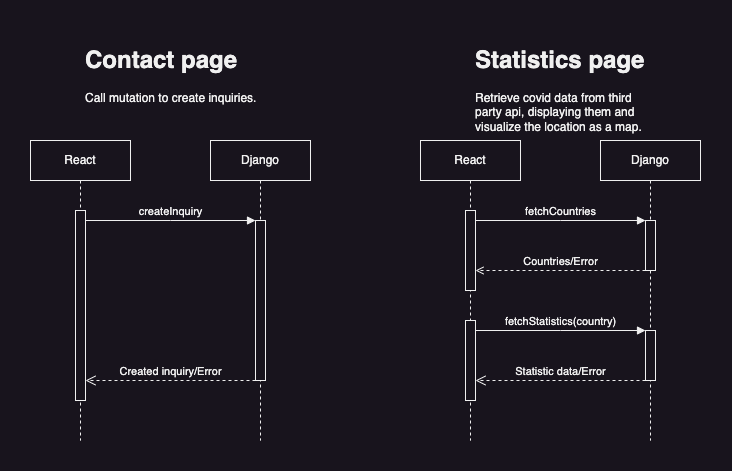

The diagram above was exported from draw.io. Its source (the exported page's mxGraphModel, read from the mxfile embedded in the PNG):
<mxGraphModel dx="1481" dy="763" grid="1" gridSize="10" guides="1" tooltips="1" connect="1" arrows="1" fold="1" page="1" pageScale="1" pageWidth="850" pageHeight="560" math="0" shadow="0">
  <root>
    <mxCell id="0" />
    <mxCell id="1" parent="0" />
    <mxCell id="aM9ryv3xv72pqoxQDRHE-1" value="React" style="shape=umlLifeline;perimeter=lifelinePerimeter;whiteSpace=wrap;html=1;container=0;dropTarget=0;collapsible=0;recursiveResize=0;outlineConnect=0;portConstraint=eastwest;newEdgeStyle={&quot;edgeStyle&quot;:&quot;elbowEdgeStyle&quot;,&quot;elbow&quot;:&quot;vertical&quot;,&quot;curved&quot;:0,&quot;rounded&quot;:0};" parent="1" vertex="1">
      <mxGeometry x="90" y="180" width="100" height="300" as="geometry" />
    </mxCell>
    <mxCell id="aM9ryv3xv72pqoxQDRHE-2" value="" style="html=1;points=[];perimeter=orthogonalPerimeter;outlineConnect=0;targetShapes=umlLifeline;portConstraint=eastwest;newEdgeStyle={&quot;edgeStyle&quot;:&quot;elbowEdgeStyle&quot;,&quot;elbow&quot;:&quot;vertical&quot;,&quot;curved&quot;:0,&quot;rounded&quot;:0};" parent="aM9ryv3xv72pqoxQDRHE-1" vertex="1">
      <mxGeometry x="45" y="70" width="10" height="190" as="geometry" />
    </mxCell>
    <mxCell id="aM9ryv3xv72pqoxQDRHE-5" value="Django" style="shape=umlLifeline;perimeter=lifelinePerimeter;whiteSpace=wrap;html=1;container=0;dropTarget=0;collapsible=0;recursiveResize=0;outlineConnect=0;portConstraint=eastwest;newEdgeStyle={&quot;edgeStyle&quot;:&quot;elbowEdgeStyle&quot;,&quot;elbow&quot;:&quot;vertical&quot;,&quot;curved&quot;:0,&quot;rounded&quot;:0};" parent="1" vertex="1">
      <mxGeometry x="270" y="180" width="100" height="300" as="geometry" />
    </mxCell>
    <mxCell id="aM9ryv3xv72pqoxQDRHE-6" value="" style="html=1;points=[];perimeter=orthogonalPerimeter;outlineConnect=0;targetShapes=umlLifeline;portConstraint=eastwest;newEdgeStyle={&quot;edgeStyle&quot;:&quot;elbowEdgeStyle&quot;,&quot;elbow&quot;:&quot;vertical&quot;,&quot;curved&quot;:0,&quot;rounded&quot;:0};" parent="aM9ryv3xv72pqoxQDRHE-5" vertex="1">
      <mxGeometry x="45" y="80" width="10" height="160" as="geometry" />
    </mxCell>
    <mxCell id="aM9ryv3xv72pqoxQDRHE-7" value="createInquiry" style="html=1;verticalAlign=bottom;endArrow=block;edgeStyle=elbowEdgeStyle;elbow=vertical;curved=0;rounded=0;" parent="1" source="aM9ryv3xv72pqoxQDRHE-2" target="aM9ryv3xv72pqoxQDRHE-6" edge="1">
      <mxGeometry relative="1" as="geometry">
        <mxPoint x="245" y="270" as="sourcePoint" />
        <Array as="points">
          <mxPoint x="230" y="260" />
        </Array>
      </mxGeometry>
    </mxCell>
    <mxCell id="aM9ryv3xv72pqoxQDRHE-8" value="Created inquiry/Error" style="html=1;verticalAlign=bottom;endArrow=open;endSize=8;edgeStyle=elbowEdgeStyle;elbow=vertical;curved=0;rounded=0;dashed=1;" parent="1" source="aM9ryv3xv72pqoxQDRHE-6" target="aM9ryv3xv72pqoxQDRHE-2" edge="1">
      <mxGeometry relative="1" as="geometry">
        <mxPoint x="245" y="345" as="targetPoint" />
        <Array as="points">
          <mxPoint x="240" y="420" />
        </Array>
      </mxGeometry>
    </mxCell>
    <mxCell id="UC8BgkrlTZHExs4T3Ann-20" value="React" style="shape=umlLifeline;perimeter=lifelinePerimeter;whiteSpace=wrap;html=1;container=0;dropTarget=0;collapsible=0;recursiveResize=0;outlineConnect=0;portConstraint=eastwest;newEdgeStyle={&quot;edgeStyle&quot;:&quot;elbowEdgeStyle&quot;,&quot;elbow&quot;:&quot;vertical&quot;,&quot;curved&quot;:0,&quot;rounded&quot;:0};" vertex="1" parent="1">
      <mxGeometry x="480" y="180" width="100" height="300" as="geometry" />
    </mxCell>
    <mxCell id="UC8BgkrlTZHExs4T3Ann-21" value="" style="html=1;points=[];perimeter=orthogonalPerimeter;outlineConnect=0;targetShapes=umlLifeline;portConstraint=eastwest;newEdgeStyle={&quot;edgeStyle&quot;:&quot;elbowEdgeStyle&quot;,&quot;elbow&quot;:&quot;vertical&quot;,&quot;curved&quot;:0,&quot;rounded&quot;:0};" vertex="1" parent="UC8BgkrlTZHExs4T3Ann-20">
      <mxGeometry x="45" y="70" width="10" height="80" as="geometry" />
    </mxCell>
    <mxCell id="UC8BgkrlTZHExs4T3Ann-28" value="" style="html=1;points=[];perimeter=orthogonalPerimeter;outlineConnect=0;targetShapes=umlLifeline;portConstraint=eastwest;newEdgeStyle={&quot;edgeStyle&quot;:&quot;elbowEdgeStyle&quot;,&quot;elbow&quot;:&quot;vertical&quot;,&quot;curved&quot;:0,&quot;rounded&quot;:0};" vertex="1" parent="UC8BgkrlTZHExs4T3Ann-20">
      <mxGeometry x="45" y="180" width="10" height="80" as="geometry" />
    </mxCell>
    <mxCell id="UC8BgkrlTZHExs4T3Ann-22" value="Django" style="shape=umlLifeline;perimeter=lifelinePerimeter;whiteSpace=wrap;html=1;container=0;dropTarget=0;collapsible=0;recursiveResize=0;outlineConnect=0;portConstraint=eastwest;newEdgeStyle={&quot;edgeStyle&quot;:&quot;elbowEdgeStyle&quot;,&quot;elbow&quot;:&quot;vertical&quot;,&quot;curved&quot;:0,&quot;rounded&quot;:0};" vertex="1" parent="1">
      <mxGeometry x="660" y="180" width="100" height="300" as="geometry" />
    </mxCell>
    <mxCell id="UC8BgkrlTZHExs4T3Ann-23" value="" style="html=1;points=[];perimeter=orthogonalPerimeter;outlineConnect=0;targetShapes=umlLifeline;portConstraint=eastwest;newEdgeStyle={&quot;edgeStyle&quot;:&quot;elbowEdgeStyle&quot;,&quot;elbow&quot;:&quot;vertical&quot;,&quot;curved&quot;:0,&quot;rounded&quot;:0};" vertex="1" parent="UC8BgkrlTZHExs4T3Ann-22">
      <mxGeometry x="45" y="80" width="10" height="50" as="geometry" />
    </mxCell>
    <mxCell id="UC8BgkrlTZHExs4T3Ann-29" value="" style="html=1;points=[];perimeter=orthogonalPerimeter;outlineConnect=0;targetShapes=umlLifeline;portConstraint=eastwest;newEdgeStyle={&quot;edgeStyle&quot;:&quot;elbowEdgeStyle&quot;,&quot;elbow&quot;:&quot;vertical&quot;,&quot;curved&quot;:0,&quot;rounded&quot;:0};" vertex="1" parent="UC8BgkrlTZHExs4T3Ann-22">
      <mxGeometry x="45" y="190" width="10" height="50" as="geometry" />
    </mxCell>
    <mxCell id="UC8BgkrlTZHExs4T3Ann-24" value="fetchCountries" style="html=1;verticalAlign=bottom;endArrow=block;edgeStyle=elbowEdgeStyle;elbow=vertical;curved=0;rounded=0;" edge="1" source="UC8BgkrlTZHExs4T3Ann-21" target="UC8BgkrlTZHExs4T3Ann-23" parent="1">
      <mxGeometry relative="1" as="geometry">
        <mxPoint x="635" y="270" as="sourcePoint" />
        <Array as="points">
          <mxPoint x="620" y="260" />
        </Array>
      </mxGeometry>
    </mxCell>
    <mxCell id="UC8BgkrlTZHExs4T3Ann-25" value="Countries/Error" style="html=1;verticalAlign=bottom;endArrow=open;edgeStyle=elbowEdgeStyle;elbow=vertical;curved=0;rounded=0;endFill=0;dashed=1;" edge="1" parent="1">
      <mxGeometry relative="1" as="geometry">
        <mxPoint x="534.9999999999998" y="310" as="targetPoint" />
        <Array as="points">
          <mxPoint x="630" y="310" />
        </Array>
        <mxPoint x="705" y="310" as="sourcePoint" />
      </mxGeometry>
    </mxCell>
    <mxCell id="UC8BgkrlTZHExs4T3Ann-26" value="&lt;h1&gt;Contact page&lt;/h1&gt;&lt;p&gt;Call mutation to create inquiries.&lt;/p&gt;" style="text;html=1;strokeColor=none;fillColor=none;spacing=5;spacingTop=-20;whiteSpace=wrap;overflow=hidden;rounded=0;" vertex="1" parent="1">
      <mxGeometry x="140" y="80" width="180" height="100" as="geometry" />
    </mxCell>
    <mxCell id="UC8BgkrlTZHExs4T3Ann-27" value="&lt;h1&gt;Statistics page&lt;/h1&gt;&lt;p&gt;Retrieve covid data from third party api, displaying them and visualize the location as a map.&lt;/p&gt;" style="text;html=1;strokeColor=none;fillColor=none;spacing=5;spacingTop=-20;whiteSpace=wrap;overflow=hidden;rounded=0;" vertex="1" parent="1">
      <mxGeometry x="530" y="80" width="180" height="100" as="geometry" />
    </mxCell>
    <mxCell id="UC8BgkrlTZHExs4T3Ann-31" value="fetchStatistics(country)" style="html=1;verticalAlign=bottom;endArrow=block;edgeStyle=elbowEdgeStyle;elbow=vertical;curved=0;rounded=0;" edge="1" parent="1">
      <mxGeometry relative="1" as="geometry">
        <mxPoint x="535" y="370" as="sourcePoint" />
        <Array as="points">
          <mxPoint x="620" y="370" />
        </Array>
        <mxPoint x="705" y="370" as="targetPoint" />
      </mxGeometry>
    </mxCell>
    <mxCell id="UC8BgkrlTZHExs4T3Ann-32" value="Statistic data/Error" style="html=1;verticalAlign=bottom;endArrow=open;endSize=8;edgeStyle=elbowEdgeStyle;elbow=vertical;curved=0;rounded=0;dashed=1;" edge="1" parent="1">
      <mxGeometry relative="1" as="geometry">
        <mxPoint x="534.9999999999998" y="420" as="targetPoint" />
        <Array as="points">
          <mxPoint x="630" y="420" />
        </Array>
        <mxPoint x="705" y="420" as="sourcePoint" />
      </mxGeometry>
    </mxCell>
  </root>
</mxGraphModel>